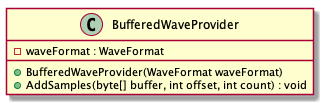

The diagram above was rendered by PlantUML. Its source (embedded in the PNG):
@startuml
class BufferedWaveProvider
{
    -waveFormat : WaveFormat
    +BufferedWaveProvider(WaveFormat waveFormat)
    +AddSamples(byte[] buffer, int offset, int count) : void
}
@enduml